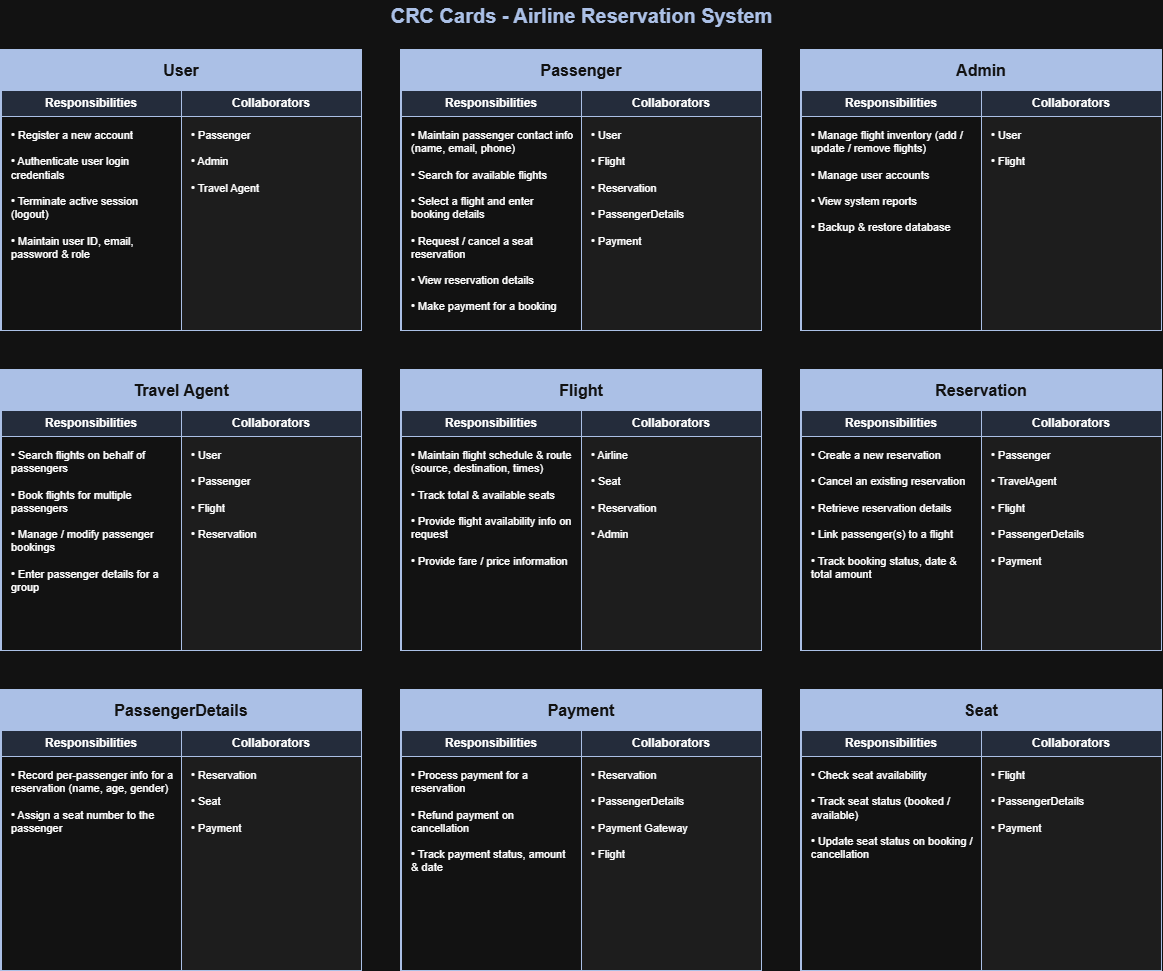

The diagram above was exported from draw.io. Its source (the exported page's mxGraphModel, read from the mxfile embedded in the PNG):
<mxGraphModel dx="1935" dy="1128" grid="1" gridSize="10" guides="1" tooltips="1" connect="1" arrows="1" fold="1" page="1" pageScale="1" pageWidth="850" pageHeight="1100" math="0" shadow="0">
  <root>
    <mxCell id="0" />
    <mxCell id="1" parent="0" />
    <mxCell id="NME_7fSWrAWKWp1sth9y-1" parent="1" style="text;html=1;align=center;verticalAlign=middle;fontSize=20;fontStyle=1;fontColor=#1F3864;" value="CRC Cards - Airline Reservation System" vertex="1">
      <mxGeometry height="30" width="1160" x="40" y="10" as="geometry" />
    </mxCell>
    <mxCell id="NME_7fSWrAWKWp1sth9y-2" parent="1" style="rounded=0;whiteSpace=wrap;html=1;fillColor=#ffffff;strokeColor=#1F3864;strokeWidth=2;" value="" vertex="1">
      <mxGeometry height="280" width="360" x="40" y="60" as="geometry" />
    </mxCell>
    <mxCell id="NME_7fSWrAWKWp1sth9y-3" parent="1" style="rounded=0;whiteSpace=wrap;html=1;fillColor=#1F3864;strokeColor=#1F3864;fontColor=#ffffff;fontStyle=1;fontSize=16;align=center;verticalAlign=middle;" value="User" vertex="1">
      <mxGeometry height="40" width="360" x="40" y="60" as="geometry" />
    </mxCell>
    <mxCell id="NME_7fSWrAWKWp1sth9y-4" parent="1" style="rounded=0;whiteSpace=wrap;html=1;fillColor=#D9E2F3;strokeColor=#1F3864;fontStyle=1;fontSize=12;align=center;verticalAlign=middle;" value="Responsibilities" vertex="1">
      <mxGeometry height="26" width="180" x="40" y="100" as="geometry" />
    </mxCell>
    <mxCell id="NME_7fSWrAWKWp1sth9y-5" parent="1" style="rounded=0;whiteSpace=wrap;html=1;fillColor=#D9E2F3;strokeColor=#1F3864;fontStyle=1;fontSize=12;align=center;verticalAlign=middle;" value="Collaborators" vertex="1">
      <mxGeometry height="26" width="180" x="220" y="100" as="geometry" />
    </mxCell>
    <mxCell id="NME_7fSWrAWKWp1sth9y-6" parent="1" style="rounded=0;whiteSpace=wrap;html=1;fillColor=#ffffff;strokeColor=#1F3864;fontSize=11;align=left;verticalAlign=top;spacingLeft=8;spacingTop=6;spacingRight=6;" value="• Register a new account&lt;br&gt;&lt;br&gt;• Authenticate user login credentials&lt;br&gt;&lt;br&gt;• Terminate active session (logout)&lt;br&gt;&lt;br&gt;• Maintain user ID, email, password &amp; role&lt;br&gt;&lt;br&gt;" vertex="1">
      <mxGeometry height="214" width="180" x="40" y="126" as="geometry" />
    </mxCell>
    <mxCell id="NME_7fSWrAWKWp1sth9y-7" parent="1" style="rounded=0;whiteSpace=wrap;html=1;fillColor=#F2F2F2;strokeColor=#1F3864;fontSize=11;align=left;verticalAlign=top;spacingLeft=8;spacingTop=6;spacingRight=6;" value="• Passenger&lt;br&gt;&lt;br&gt;• Admin&lt;br&gt;&lt;br&gt;• Travel Agent&lt;br&gt;&lt;br&gt;" vertex="1">
      <mxGeometry height="214" width="180" x="220" y="126" as="geometry" />
    </mxCell>
    <mxCell id="NME_7fSWrAWKWp1sth9y-8" parent="1" style="rounded=0;whiteSpace=wrap;html=1;fillColor=#ffffff;strokeColor=#1F3864;strokeWidth=2;" value="" vertex="1">
      <mxGeometry height="280" width="360" x="440" y="60" as="geometry" />
    </mxCell>
    <mxCell id="NME_7fSWrAWKWp1sth9y-9" parent="1" style="rounded=0;whiteSpace=wrap;html=1;fillColor=#1F3864;strokeColor=#1F3864;fontColor=#ffffff;fontStyle=1;fontSize=16;align=center;verticalAlign=middle;" value="Passenger" vertex="1">
      <mxGeometry height="40" width="360" x="440" y="60" as="geometry" />
    </mxCell>
    <mxCell id="NME_7fSWrAWKWp1sth9y-10" parent="1" style="rounded=0;whiteSpace=wrap;html=1;fillColor=#D9E2F3;strokeColor=#1F3864;fontStyle=1;fontSize=12;align=center;verticalAlign=middle;" value="Responsibilities" vertex="1">
      <mxGeometry height="26" width="180" x="440" y="100" as="geometry" />
    </mxCell>
    <mxCell id="NME_7fSWrAWKWp1sth9y-11" parent="1" style="rounded=0;whiteSpace=wrap;html=1;fillColor=#D9E2F3;strokeColor=#1F3864;fontStyle=1;fontSize=12;align=center;verticalAlign=middle;" value="Collaborators" vertex="1">
      <mxGeometry height="26" width="180" x="620" y="100" as="geometry" />
    </mxCell>
    <mxCell id="NME_7fSWrAWKWp1sth9y-12" parent="1" style="rounded=0;whiteSpace=wrap;html=1;fillColor=#ffffff;strokeColor=#1F3864;fontSize=11;align=left;verticalAlign=top;spacingLeft=8;spacingTop=6;spacingRight=6;" value="• Maintain passenger contact info (name, email, phone)&lt;br&gt;&lt;br&gt;• Search for available flights&lt;br&gt;&lt;br&gt;• Select a flight and enter booking details&lt;br&gt;&lt;br&gt;• Request / cancel a seat reservation&lt;br&gt;&lt;br&gt;• View reservation details&lt;br&gt;&lt;br&gt;• Make payment for a booking&lt;br&gt;&lt;br&gt;" vertex="1">
      <mxGeometry height="214" width="180" x="440" y="126" as="geometry" />
    </mxCell>
    <mxCell id="NME_7fSWrAWKWp1sth9y-13" parent="1" style="rounded=0;whiteSpace=wrap;html=1;fillColor=#F2F2F2;strokeColor=#1F3864;fontSize=11;align=left;verticalAlign=top;spacingLeft=8;spacingTop=6;spacingRight=6;" value="• User&lt;br&gt;&lt;br&gt;• Flight&lt;br&gt;&lt;br&gt;• Reservation&lt;br&gt;&lt;br&gt;• PassengerDetails&lt;br&gt;&lt;br&gt;• Payment&lt;br&gt;&lt;br&gt;" vertex="1">
      <mxGeometry height="214" width="180" x="620" y="126" as="geometry" />
    </mxCell>
    <mxCell id="NME_7fSWrAWKWp1sth9y-14" parent="1" style="rounded=0;whiteSpace=wrap;html=1;fillColor=#ffffff;strokeColor=#1F3864;strokeWidth=2;" value="" vertex="1">
      <mxGeometry height="280" width="360" x="840" y="60" as="geometry" />
    </mxCell>
    <mxCell id="NME_7fSWrAWKWp1sth9y-15" parent="1" style="rounded=0;whiteSpace=wrap;html=1;fillColor=#1F3864;strokeColor=#1F3864;fontColor=#ffffff;fontStyle=1;fontSize=16;align=center;verticalAlign=middle;" value="Admin" vertex="1">
      <mxGeometry height="40" width="360" x="840" y="60" as="geometry" />
    </mxCell>
    <mxCell id="NME_7fSWrAWKWp1sth9y-16" parent="1" style="rounded=0;whiteSpace=wrap;html=1;fillColor=#D9E2F3;strokeColor=#1F3864;fontStyle=1;fontSize=12;align=center;verticalAlign=middle;" value="Responsibilities" vertex="1">
      <mxGeometry height="26" width="180" x="840" y="100" as="geometry" />
    </mxCell>
    <mxCell id="NME_7fSWrAWKWp1sth9y-17" parent="1" style="rounded=0;whiteSpace=wrap;html=1;fillColor=#D9E2F3;strokeColor=#1F3864;fontStyle=1;fontSize=12;align=center;verticalAlign=middle;" value="Collaborators" vertex="1">
      <mxGeometry height="26" width="180" x="1020" y="100" as="geometry" />
    </mxCell>
    <mxCell id="NME_7fSWrAWKWp1sth9y-18" parent="1" style="rounded=0;whiteSpace=wrap;html=1;fillColor=#ffffff;strokeColor=#1F3864;fontSize=11;align=left;verticalAlign=top;spacingLeft=8;spacingTop=6;spacingRight=6;" value="• Manage flight inventory (add / update / remove flights)&lt;br&gt;&lt;br&gt;• Manage user accounts&lt;br&gt;&lt;br&gt;• View system reports&lt;br&gt;&lt;br&gt;• Backup &amp; restore database&lt;br&gt;&lt;br&gt;" vertex="1">
      <mxGeometry height="214" width="180" x="840" y="126" as="geometry" />
    </mxCell>
    <mxCell id="NME_7fSWrAWKWp1sth9y-19" parent="1" style="rounded=0;whiteSpace=wrap;html=1;fillColor=#F2F2F2;strokeColor=#1F3864;fontSize=11;align=left;verticalAlign=top;spacingLeft=8;spacingTop=6;spacingRight=6;" value="• User&lt;br&gt;&lt;br&gt;• Flight&lt;br&gt;&lt;br&gt;" vertex="1">
      <mxGeometry height="214" width="180" x="1020" y="126" as="geometry" />
    </mxCell>
    <mxCell id="NME_7fSWrAWKWp1sth9y-20" parent="1" style="rounded=0;whiteSpace=wrap;html=1;fillColor=#ffffff;strokeColor=#1F3864;strokeWidth=2;" value="" vertex="1">
      <mxGeometry height="280" width="360" x="40" y="380" as="geometry" />
    </mxCell>
    <mxCell id="NME_7fSWrAWKWp1sth9y-21" parent="1" style="rounded=0;whiteSpace=wrap;html=1;fillColor=#1F3864;strokeColor=#1F3864;fontColor=#ffffff;fontStyle=1;fontSize=16;align=center;verticalAlign=middle;" value="Travel Agent" vertex="1">
      <mxGeometry height="40" width="360" x="40" y="380" as="geometry" />
    </mxCell>
    <mxCell id="NME_7fSWrAWKWp1sth9y-22" parent="1" style="rounded=0;whiteSpace=wrap;html=1;fillColor=#D9E2F3;strokeColor=#1F3864;fontStyle=1;fontSize=12;align=center;verticalAlign=middle;" value="Responsibilities" vertex="1">
      <mxGeometry height="26" width="180" x="40" y="420" as="geometry" />
    </mxCell>
    <mxCell id="NME_7fSWrAWKWp1sth9y-23" parent="1" style="rounded=0;whiteSpace=wrap;html=1;fillColor=#D9E2F3;strokeColor=#1F3864;fontStyle=1;fontSize=12;align=center;verticalAlign=middle;" value="Collaborators" vertex="1">
      <mxGeometry height="26" width="180" x="220" y="420" as="geometry" />
    </mxCell>
    <mxCell id="NME_7fSWrAWKWp1sth9y-24" parent="1" style="rounded=0;whiteSpace=wrap;html=1;fillColor=#ffffff;strokeColor=#1F3864;fontSize=11;align=left;verticalAlign=top;spacingLeft=8;spacingTop=6;spacingRight=6;" value="• Search flights on behalf of passengers&lt;br&gt;&lt;br&gt;• Book flights for multiple passengers&lt;br&gt;&lt;br&gt;• Manage / modify passenger bookings&lt;br&gt;&lt;br&gt;• Enter passenger details for a group&lt;br&gt;&lt;br&gt;" vertex="1">
      <mxGeometry height="214" width="180" x="40" y="446" as="geometry" />
    </mxCell>
    <mxCell id="NME_7fSWrAWKWp1sth9y-25" parent="1" style="rounded=0;whiteSpace=wrap;html=1;fillColor=#F2F2F2;strokeColor=#1F3864;fontSize=11;align=left;verticalAlign=top;spacingLeft=8;spacingTop=6;spacingRight=6;" value="• User&lt;br&gt;&lt;br&gt;• Passenger&lt;br&gt;&lt;br&gt;• Flight&lt;br&gt;&lt;br&gt;• Reservation&lt;br&gt;&lt;br&gt;" vertex="1">
      <mxGeometry height="214" width="180" x="220" y="446" as="geometry" />
    </mxCell>
    <mxCell id="NME_7fSWrAWKWp1sth9y-26" parent="1" style="rounded=0;whiteSpace=wrap;html=1;fillColor=#ffffff;strokeColor=#1F3864;strokeWidth=2;" value="" vertex="1">
      <mxGeometry height="280" width="360" x="440" y="380" as="geometry" />
    </mxCell>
    <mxCell id="NME_7fSWrAWKWp1sth9y-27" parent="1" style="rounded=0;whiteSpace=wrap;html=1;fillColor=#1F3864;strokeColor=#1F3864;fontColor=#ffffff;fontStyle=1;fontSize=16;align=center;verticalAlign=middle;" value="Flight" vertex="1">
      <mxGeometry height="40" width="360" x="440" y="380" as="geometry" />
    </mxCell>
    <mxCell id="NME_7fSWrAWKWp1sth9y-28" parent="1" style="rounded=0;whiteSpace=wrap;html=1;fillColor=#D9E2F3;strokeColor=#1F3864;fontStyle=1;fontSize=12;align=center;verticalAlign=middle;" value="Responsibilities" vertex="1">
      <mxGeometry height="26" width="180" x="440" y="420" as="geometry" />
    </mxCell>
    <mxCell id="NME_7fSWrAWKWp1sth9y-29" parent="1" style="rounded=0;whiteSpace=wrap;html=1;fillColor=#D9E2F3;strokeColor=#1F3864;fontStyle=1;fontSize=12;align=center;verticalAlign=middle;" value="Collaborators" vertex="1">
      <mxGeometry height="26" width="180" x="620" y="420" as="geometry" />
    </mxCell>
    <mxCell id="NME_7fSWrAWKWp1sth9y-30" parent="1" style="rounded=0;whiteSpace=wrap;html=1;fillColor=#ffffff;strokeColor=#1F3864;fontSize=11;align=left;verticalAlign=top;spacingLeft=8;spacingTop=6;spacingRight=6;" value="• Maintain flight schedule &amp; route (source, destination, times)&lt;br&gt;&lt;br&gt;• Track total &amp; available seats&lt;br&gt;&lt;br&gt;• Provide flight availability info on request&lt;br&gt;&lt;br&gt;• Provide fare / price information&lt;br&gt;&lt;br&gt;" vertex="1">
      <mxGeometry height="214" width="180" x="440" y="446" as="geometry" />
    </mxCell>
    <mxCell id="NME_7fSWrAWKWp1sth9y-31" parent="1" style="rounded=0;whiteSpace=wrap;html=1;fillColor=#F2F2F2;strokeColor=#1F3864;fontSize=11;align=left;verticalAlign=top;spacingLeft=8;spacingTop=6;spacingRight=6;" value="• Airline&lt;br&gt;&lt;br&gt;• Seat&lt;br&gt;&lt;br&gt;• Reservation&lt;br&gt;&lt;br&gt;• Admin&lt;br&gt;&lt;br&gt;" vertex="1">
      <mxGeometry height="214" width="180" x="620" y="446" as="geometry" />
    </mxCell>
    <mxCell id="NME_7fSWrAWKWp1sth9y-32" parent="1" style="rounded=0;whiteSpace=wrap;html=1;fillColor=#ffffff;strokeColor=#1F3864;strokeWidth=2;" value="" vertex="1">
      <mxGeometry height="280" width="360" x="840" y="380" as="geometry" />
    </mxCell>
    <mxCell id="NME_7fSWrAWKWp1sth9y-33" parent="1" style="rounded=0;whiteSpace=wrap;html=1;fillColor=#1F3864;strokeColor=#1F3864;fontColor=#ffffff;fontStyle=1;fontSize=16;align=center;verticalAlign=middle;" value="Reservation" vertex="1">
      <mxGeometry height="40" width="360" x="840" y="380" as="geometry" />
    </mxCell>
    <mxCell id="NME_7fSWrAWKWp1sth9y-34" parent="1" style="rounded=0;whiteSpace=wrap;html=1;fillColor=#D9E2F3;strokeColor=#1F3864;fontStyle=1;fontSize=12;align=center;verticalAlign=middle;" value="Responsibilities" vertex="1">
      <mxGeometry height="26" width="180" x="840" y="420" as="geometry" />
    </mxCell>
    <mxCell id="NME_7fSWrAWKWp1sth9y-35" parent="1" style="rounded=0;whiteSpace=wrap;html=1;fillColor=#D9E2F3;strokeColor=#1F3864;fontStyle=1;fontSize=12;align=center;verticalAlign=middle;" value="Collaborators" vertex="1">
      <mxGeometry height="26" width="180" x="1020" y="420" as="geometry" />
    </mxCell>
    <mxCell id="NME_7fSWrAWKWp1sth9y-36" parent="1" style="rounded=0;whiteSpace=wrap;html=1;fillColor=#ffffff;strokeColor=#1F3864;fontSize=11;align=left;verticalAlign=top;spacingLeft=8;spacingTop=6;spacingRight=6;" value="• Create a new reservation&lt;br&gt;&lt;br&gt;• Cancel an existing reservation&lt;br&gt;&lt;br&gt;• Retrieve reservation details&lt;br&gt;&lt;br&gt;• Link passenger(s) to a flight&lt;br&gt;&lt;br&gt;• Track booking status, date &amp; total amount&lt;br&gt;&lt;br&gt;" vertex="1">
      <mxGeometry height="214" width="180" x="840" y="446" as="geometry" />
    </mxCell>
    <mxCell id="NME_7fSWrAWKWp1sth9y-37" parent="1" style="rounded=0;whiteSpace=wrap;html=1;fillColor=#F2F2F2;strokeColor=#1F3864;fontSize=11;align=left;verticalAlign=top;spacingLeft=8;spacingTop=6;spacingRight=6;" value="• Passenger&lt;br&gt;&lt;br&gt;• TravelAgent&lt;br&gt;&lt;br&gt;• Flight&lt;br&gt;&lt;br&gt;• PassengerDetails&lt;br&gt;&lt;br&gt;• Payment&lt;br&gt;&lt;br&gt;" vertex="1">
      <mxGeometry height="214" width="180" x="1020" y="446" as="geometry" />
    </mxCell>
    <mxCell id="NME_7fSWrAWKWp1sth9y-38" parent="1" style="rounded=0;whiteSpace=wrap;html=1;fillColor=#ffffff;strokeColor=#1F3864;strokeWidth=2;" value="" vertex="1">
      <mxGeometry height="280" width="360" x="40" y="700" as="geometry" />
    </mxCell>
    <mxCell id="NME_7fSWrAWKWp1sth9y-39" parent="1" style="rounded=0;whiteSpace=wrap;html=1;fillColor=#1F3864;strokeColor=#1F3864;fontColor=#ffffff;fontStyle=1;fontSize=16;align=center;verticalAlign=middle;" value="PassengerDetails" vertex="1">
      <mxGeometry height="40" width="360" x="40" y="700" as="geometry" />
    </mxCell>
    <mxCell id="NME_7fSWrAWKWp1sth9y-40" parent="1" style="rounded=0;whiteSpace=wrap;html=1;fillColor=#D9E2F3;strokeColor=#1F3864;fontStyle=1;fontSize=12;align=center;verticalAlign=middle;" value="Responsibilities" vertex="1">
      <mxGeometry height="26" width="180" x="40" y="740" as="geometry" />
    </mxCell>
    <mxCell id="NME_7fSWrAWKWp1sth9y-41" parent="1" style="rounded=0;whiteSpace=wrap;html=1;fillColor=#D9E2F3;strokeColor=#1F3864;fontStyle=1;fontSize=12;align=center;verticalAlign=middle;" value="Collaborators" vertex="1">
      <mxGeometry height="26" width="180" x="220" y="740" as="geometry" />
    </mxCell>
    <mxCell id="NME_7fSWrAWKWp1sth9y-42" parent="1" style="rounded=0;whiteSpace=wrap;html=1;fillColor=#ffffff;strokeColor=#1F3864;fontSize=11;align=left;verticalAlign=top;spacingLeft=8;spacingTop=6;spacingRight=6;" value="• Record per-passenger info for a reservation (name, age, gender)&lt;br&gt;&lt;br&gt;• Assign a seat number to the passenger&lt;br&gt;&lt;br&gt;" vertex="1">
      <mxGeometry height="214" width="180" x="40" y="766" as="geometry" />
    </mxCell>
    <mxCell id="NME_7fSWrAWKWp1sth9y-43" parent="1" style="rounded=0;whiteSpace=wrap;html=1;fillColor=#F2F2F2;strokeColor=#1F3864;fontSize=11;align=left;verticalAlign=top;spacingLeft=8;spacingTop=6;spacingRight=6;" value="• Reservation&lt;br&gt;&lt;br&gt;• Seat&lt;br&gt;&lt;br&gt;• Payment&lt;br&gt;&lt;br&gt;" vertex="1">
      <mxGeometry height="214" width="180" x="220" y="766" as="geometry" />
    </mxCell>
    <mxCell id="NME_7fSWrAWKWp1sth9y-44" parent="1" style="rounded=0;whiteSpace=wrap;html=1;fillColor=#ffffff;strokeColor=#1F3864;strokeWidth=2;" value="" vertex="1">
      <mxGeometry height="280" width="360" x="440" y="700" as="geometry" />
    </mxCell>
    <mxCell id="NME_7fSWrAWKWp1sth9y-45" parent="1" style="rounded=0;whiteSpace=wrap;html=1;fillColor=#1F3864;strokeColor=#1F3864;fontColor=#ffffff;fontStyle=1;fontSize=16;align=center;verticalAlign=middle;" value="Payment" vertex="1">
      <mxGeometry height="40" width="360" x="440" y="700" as="geometry" />
    </mxCell>
    <mxCell id="NME_7fSWrAWKWp1sth9y-46" parent="1" style="rounded=0;whiteSpace=wrap;html=1;fillColor=#D9E2F3;strokeColor=#1F3864;fontStyle=1;fontSize=12;align=center;verticalAlign=middle;" value="Responsibilities" vertex="1">
      <mxGeometry height="26" width="180" x="440" y="740" as="geometry" />
    </mxCell>
    <mxCell id="NME_7fSWrAWKWp1sth9y-47" parent="1" style="rounded=0;whiteSpace=wrap;html=1;fillColor=#D9E2F3;strokeColor=#1F3864;fontStyle=1;fontSize=12;align=center;verticalAlign=middle;" value="Collaborators" vertex="1">
      <mxGeometry height="26" width="180" x="620" y="740" as="geometry" />
    </mxCell>
    <mxCell id="NME_7fSWrAWKWp1sth9y-48" parent="1" style="rounded=0;whiteSpace=wrap;html=1;fillColor=#ffffff;strokeColor=#1F3864;fontSize=11;align=left;verticalAlign=top;spacingLeft=8;spacingTop=6;spacingRight=6;" value="• Process payment for a reservation&lt;br&gt;&lt;br&gt;• Refund payment on cancellation&lt;br&gt;&lt;br&gt;• Track payment status, amount &amp; date&lt;br&gt;&lt;br&gt;" vertex="1">
      <mxGeometry height="214" width="180" x="440" y="766" as="geometry" />
    </mxCell>
    <mxCell id="NME_7fSWrAWKWp1sth9y-49" parent="1" style="rounded=0;whiteSpace=wrap;html=1;fillColor=#F2F2F2;strokeColor=#1F3864;fontSize=11;align=left;verticalAlign=top;spacingLeft=8;spacingTop=6;spacingRight=6;" value="• Reservation&lt;br&gt;&lt;br&gt;• PassengerDetails&lt;br&gt;&lt;br&gt;• Payment Gateway&lt;br&gt;&lt;br&gt;• Flight&lt;br&gt;&lt;br&gt;" vertex="1">
      <mxGeometry height="214" width="180" x="620" y="766" as="geometry" />
    </mxCell>
    <mxCell id="NME_7fSWrAWKWp1sth9y-50" parent="1" style="rounded=0;whiteSpace=wrap;html=1;fillColor=#ffffff;strokeColor=#1F3864;strokeWidth=2;" value="" vertex="1">
      <mxGeometry height="280" width="360" x="840" y="700" as="geometry" />
    </mxCell>
    <mxCell id="NME_7fSWrAWKWp1sth9y-51" parent="1" style="rounded=0;whiteSpace=wrap;html=1;fillColor=#1F3864;strokeColor=#1F3864;fontColor=#ffffff;fontStyle=1;fontSize=16;align=center;verticalAlign=middle;" value="Seat" vertex="1">
      <mxGeometry height="40" width="360" x="840" y="700" as="geometry" />
    </mxCell>
    <mxCell id="NME_7fSWrAWKWp1sth9y-52" parent="1" style="rounded=0;whiteSpace=wrap;html=1;fillColor=#D9E2F3;strokeColor=#1F3864;fontStyle=1;fontSize=12;align=center;verticalAlign=middle;" value="Responsibilities" vertex="1">
      <mxGeometry height="26" width="180" x="840" y="740" as="geometry" />
    </mxCell>
    <mxCell id="NME_7fSWrAWKWp1sth9y-53" parent="1" style="rounded=0;whiteSpace=wrap;html=1;fillColor=#D9E2F3;strokeColor=#1F3864;fontStyle=1;fontSize=12;align=center;verticalAlign=middle;" value="Collaborators" vertex="1">
      <mxGeometry height="26" width="180" x="1020" y="740" as="geometry" />
    </mxCell>
    <mxCell id="NME_7fSWrAWKWp1sth9y-54" parent="1" style="rounded=0;whiteSpace=wrap;html=1;fillColor=#ffffff;strokeColor=#1F3864;fontSize=11;align=left;verticalAlign=top;spacingLeft=8;spacingTop=6;spacingRight=6;" value="• Check seat availability&lt;br&gt;&lt;br&gt;• Track seat status (booked / available)&lt;br&gt;&lt;br&gt;• Update seat status on booking / cancellation&lt;br&gt;&lt;br&gt;" vertex="1">
      <mxGeometry height="214" width="180" x="840" y="766" as="geometry" />
    </mxCell>
    <mxCell id="NME_7fSWrAWKWp1sth9y-55" parent="1" style="rounded=0;whiteSpace=wrap;html=1;fillColor=#F2F2F2;strokeColor=#1F3864;fontSize=11;align=left;verticalAlign=top;spacingLeft=8;spacingTop=6;spacingRight=6;" value="• Flight&lt;br&gt;&lt;br&gt;• PassengerDetails&lt;br&gt;&lt;br&gt;• Payment&lt;br&gt;&lt;br&gt;" vertex="1">
      <mxGeometry height="214" width="180" x="1020" y="766" as="geometry" />
    </mxCell>
  </root>
</mxGraphModel>